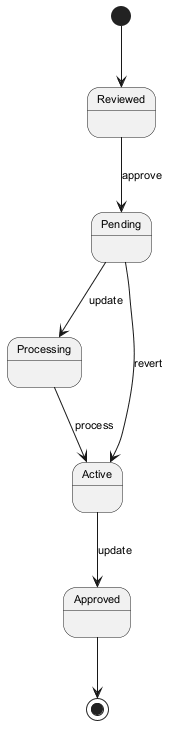

The diagram above was rendered by PlantUML. Its source (embedded in the PNG):
@startuml
skinparam monochrome true
skinparam defaultFontSize 11
[*] --> Reviewed
Reviewed --> Pending : approve
Pending --> Processing : update
Processing --> Active : process
Active --> Approved : update
Pending --> Active : revert
Approved --> [*]
@enduml